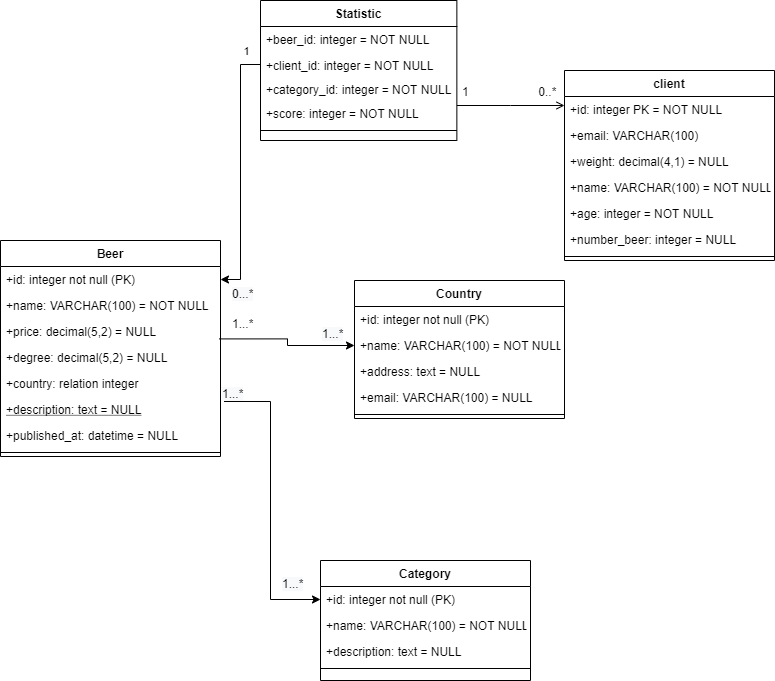

The diagram above was exported from draw.io. Its source (the exported page's mxGraphModel, read from the mxfile embedded in the PNG):
<mxGraphModel dx="1038" dy="548" grid="1" gridSize="10" guides="1" tooltips="1" connect="1" arrows="1" fold="1" page="1" pageScale="1" pageWidth="827" pageHeight="1169" math="0" shadow="0">
  <root>
    <mxCell id="WIyWlLk6GJQsqaUBKTNV-0" />
    <mxCell id="WIyWlLk6GJQsqaUBKTNV-1" parent="WIyWlLk6GJQsqaUBKTNV-0" />
    <mxCell id="kvyRWh3i-AIwPVJ6_Nub-23" style="edgeStyle=orthogonalEdgeStyle;rounded=0;orthogonalLoop=1;jettySize=auto;html=1;exitX=0;exitY=0.5;exitDx=0;exitDy=0;entryX=1;entryY=0.5;entryDx=0;entryDy=0;" parent="WIyWlLk6GJQsqaUBKTNV-1" source="zkfFHV4jXpPFQw0GAbJ--2" target="zkfFHV4jXpPFQw0GAbJ--7" edge="1">
      <mxGeometry relative="1" as="geometry" />
    </mxCell>
    <mxCell id="kvyRWh3i-AIwPVJ6_Nub-28" value="1" style="edgeLabel;html=1;align=center;verticalAlign=middle;resizable=0;points=[];" parent="kvyRWh3i-AIwPVJ6_Nub-23" vertex="1" connectable="0">
      <mxGeometry x="-0.7725" relative="1" as="geometry">
        <mxPoint x="5" y="-23" as="offset" />
      </mxGeometry>
    </mxCell>
    <mxCell id="zkfFHV4jXpPFQw0GAbJ--0" value="Statistic" style="swimlane;fontStyle=1;align=center;verticalAlign=top;childLayout=stackLayout;horizontal=1;startSize=26;horizontalStack=0;resizeParent=1;resizeLast=0;collapsible=1;marginBottom=0;rounded=0;shadow=0;strokeWidth=1;" parent="WIyWlLk6GJQsqaUBKTNV-1" vertex="1">
      <mxGeometry x="320" y="120" width="196.36" height="140" as="geometry">
        <mxRectangle x="230" y="140" width="160" height="26" as="alternateBounds" />
      </mxGeometry>
    </mxCell>
    <mxCell id="zkfFHV4jXpPFQw0GAbJ--1" value="+beer_id: integer = NOT NULL" style="text;align=left;verticalAlign=top;spacingLeft=4;spacingRight=4;overflow=hidden;rotatable=0;points=[[0,0.5],[1,0.5]];portConstraint=eastwest;" parent="zkfFHV4jXpPFQw0GAbJ--0" vertex="1">
      <mxGeometry y="26" width="196.36" height="26" as="geometry" />
    </mxCell>
    <mxCell id="zkfFHV4jXpPFQw0GAbJ--2" value="+client_id: integer = NOT NULL" style="text;align=left;verticalAlign=top;spacingLeft=4;spacingRight=4;overflow=hidden;rotatable=0;points=[[0,0.5],[1,0.5]];portConstraint=eastwest;rounded=0;shadow=0;html=0;" parent="zkfFHV4jXpPFQw0GAbJ--0" vertex="1">
      <mxGeometry y="52" width="196.36" height="24" as="geometry" />
    </mxCell>
    <mxCell id="zkfFHV4jXpPFQw0GAbJ--5" value="+category_id: integer = NOT NULL" style="text;align=left;verticalAlign=top;spacingLeft=4;spacingRight=4;overflow=hidden;rotatable=0;points=[[0,0.5],[1,0.5]];portConstraint=eastwest;" parent="zkfFHV4jXpPFQw0GAbJ--0" vertex="1">
      <mxGeometry y="76" width="196.36" height="24" as="geometry" />
    </mxCell>
    <mxCell id="zkfFHV4jXpPFQw0GAbJ--3" value="+score: integer = NOT NULL" style="text;align=left;verticalAlign=top;spacingLeft=4;spacingRight=4;overflow=hidden;rotatable=0;points=[[0,0.5],[1,0.5]];portConstraint=eastwest;rounded=0;shadow=0;html=0;" parent="zkfFHV4jXpPFQw0GAbJ--0" vertex="1">
      <mxGeometry y="100" width="196.36" height="26" as="geometry" />
    </mxCell>
    <mxCell id="zkfFHV4jXpPFQw0GAbJ--4" value="" style="line;html=1;strokeWidth=1;align=left;verticalAlign=middle;spacingTop=-1;spacingLeft=3;spacingRight=3;rotatable=0;labelPosition=right;points=[];portConstraint=eastwest;" parent="zkfFHV4jXpPFQw0GAbJ--0" vertex="1">
      <mxGeometry y="126" width="196.36" height="8" as="geometry" />
    </mxCell>
    <mxCell id="kvyRWh3i-AIwPVJ6_Nub-22" style="edgeStyle=orthogonalEdgeStyle;rounded=0;orthogonalLoop=1;jettySize=auto;html=1;exitX=0.995;exitY=0.785;exitDx=0;exitDy=0;entryX=0;entryY=0.5;entryDx=0;entryDy=0;exitPerimeter=0;" parent="WIyWlLk6GJQsqaUBKTNV-1" source="kvyRWh3i-AIwPVJ6_Nub-0" target="kvyRWh3i-AIwPVJ6_Nub-3" edge="1">
      <mxGeometry relative="1" as="geometry" />
    </mxCell>
    <mxCell id="zkfFHV4jXpPFQw0GAbJ--6" value="Beer" style="swimlane;fontStyle=1;align=center;verticalAlign=top;childLayout=stackLayout;horizontal=1;startSize=26;horizontalStack=0;resizeParent=1;resizeLast=0;collapsible=1;marginBottom=0;rounded=0;shadow=0;strokeWidth=1;" parent="WIyWlLk6GJQsqaUBKTNV-1" vertex="1">
      <mxGeometry x="60" y="360" width="220" height="216" as="geometry">
        <mxRectangle x="130" y="380" width="160" height="26" as="alternateBounds" />
      </mxGeometry>
    </mxCell>
    <mxCell id="zkfFHV4jXpPFQw0GAbJ--7" value="+id: integer not null (PK)" style="text;align=left;verticalAlign=top;spacingLeft=4;spacingRight=4;overflow=hidden;rotatable=0;points=[[0,0.5],[1,0.5]];portConstraint=eastwest;" parent="zkfFHV4jXpPFQw0GAbJ--6" vertex="1">
      <mxGeometry y="26" width="220" height="26" as="geometry" />
    </mxCell>
    <mxCell id="kvyRWh3i-AIwPVJ6_Nub-1" value="+name: VARCHAR(100) = NOT NULL" style="text;align=left;verticalAlign=top;spacingLeft=4;spacingRight=4;overflow=hidden;rotatable=0;points=[[0,0.5],[1,0.5]];portConstraint=eastwest;rounded=0;shadow=0;html=0;" parent="zkfFHV4jXpPFQw0GAbJ--6" vertex="1">
      <mxGeometry y="52" width="220" height="26" as="geometry" />
    </mxCell>
    <mxCell id="kvyRWh3i-AIwPVJ6_Nub-0" value="+price: decimal(5,2) = NULL" style="text;align=left;verticalAlign=top;spacingLeft=4;spacingRight=4;overflow=hidden;rotatable=0;points=[[0,0.5],[1,0.5]];portConstraint=eastwest;rounded=0;shadow=0;html=0;" parent="zkfFHV4jXpPFQw0GAbJ--6" vertex="1">
      <mxGeometry y="78" width="220" height="26" as="geometry" />
    </mxCell>
    <mxCell id="BtbZX0ZDL_uKJhPGDbZI-2" value="+degree: decimal(5,2) = NULL" style="text;align=left;verticalAlign=top;spacingLeft=4;spacingRight=4;overflow=hidden;rotatable=0;points=[[0,0.5],[1,0.5]];portConstraint=eastwest;rounded=0;shadow=0;html=0;" vertex="1" parent="zkfFHV4jXpPFQw0GAbJ--6">
      <mxGeometry y="104" width="220" height="26" as="geometry" />
    </mxCell>
    <mxCell id="zkfFHV4jXpPFQw0GAbJ--8" value="+country: relation integer" style="text;align=left;verticalAlign=top;spacingLeft=4;spacingRight=4;overflow=hidden;rotatable=0;points=[[0,0.5],[1,0.5]];portConstraint=eastwest;rounded=0;shadow=0;html=0;" parent="zkfFHV4jXpPFQw0GAbJ--6" vertex="1">
      <mxGeometry y="130" width="220" height="26" as="geometry" />
    </mxCell>
    <mxCell id="zkfFHV4jXpPFQw0GAbJ--10" value="+description: text = NULL" style="text;align=left;verticalAlign=top;spacingLeft=4;spacingRight=4;overflow=hidden;rotatable=0;points=[[0,0.5],[1,0.5]];portConstraint=eastwest;fontStyle=4" parent="zkfFHV4jXpPFQw0GAbJ--6" vertex="1">
      <mxGeometry y="156" width="220" height="26" as="geometry" />
    </mxCell>
    <mxCell id="zkfFHV4jXpPFQw0GAbJ--11" value="+published_at: datetime = NULL" style="text;align=left;verticalAlign=top;spacingLeft=4;spacingRight=4;overflow=hidden;rotatable=0;points=[[0,0.5],[1,0.5]];portConstraint=eastwest;" parent="zkfFHV4jXpPFQw0GAbJ--6" vertex="1">
      <mxGeometry y="182" width="220" height="26" as="geometry" />
    </mxCell>
    <mxCell id="zkfFHV4jXpPFQw0GAbJ--9" value="" style="line;html=1;strokeWidth=1;align=left;verticalAlign=middle;spacingTop=-1;spacingLeft=3;spacingRight=3;rotatable=0;labelPosition=right;points=[];portConstraint=eastwest;" parent="zkfFHV4jXpPFQw0GAbJ--6" vertex="1">
      <mxGeometry y="208" width="220" height="8" as="geometry" />
    </mxCell>
    <mxCell id="zkfFHV4jXpPFQw0GAbJ--13" value="Country" style="swimlane;fontStyle=1;align=center;verticalAlign=top;childLayout=stackLayout;horizontal=1;startSize=26;horizontalStack=0;resizeParent=1;resizeLast=0;collapsible=1;marginBottom=0;rounded=0;shadow=0;strokeWidth=1;" parent="WIyWlLk6GJQsqaUBKTNV-1" vertex="1">
      <mxGeometry x="414" y="400" width="210" height="138" as="geometry">
        <mxRectangle x="340" y="380" width="170" height="26" as="alternateBounds" />
      </mxGeometry>
    </mxCell>
    <mxCell id="zkfFHV4jXpPFQw0GAbJ--14" value="+id: integer not null (PK)" style="text;align=left;verticalAlign=top;spacingLeft=4;spacingRight=4;overflow=hidden;rotatable=0;points=[[0,0.5],[1,0.5]];portConstraint=eastwest;" parent="zkfFHV4jXpPFQw0GAbJ--13" vertex="1">
      <mxGeometry y="26" width="210" height="26" as="geometry" />
    </mxCell>
    <mxCell id="kvyRWh3i-AIwPVJ6_Nub-3" value="+name: VARCHAR(100) = NOT NULL" style="text;align=left;verticalAlign=top;spacingLeft=4;spacingRight=4;overflow=hidden;rotatable=0;points=[[0,0.5],[1,0.5]];portConstraint=eastwest;" parent="zkfFHV4jXpPFQw0GAbJ--13" vertex="1">
      <mxGeometry y="52" width="210" height="26" as="geometry" />
    </mxCell>
    <mxCell id="kvyRWh3i-AIwPVJ6_Nub-4" value="+address: text = NULL" style="text;align=left;verticalAlign=top;spacingLeft=4;spacingRight=4;overflow=hidden;rotatable=0;points=[[0,0.5],[1,0.5]];portConstraint=eastwest;" parent="zkfFHV4jXpPFQw0GAbJ--13" vertex="1">
      <mxGeometry y="78" width="210" height="26" as="geometry" />
    </mxCell>
    <mxCell id="kvyRWh3i-AIwPVJ6_Nub-2" value="+email: VARCHAR(100) = NULL" style="text;align=left;verticalAlign=top;spacingLeft=4;spacingRight=4;overflow=hidden;rotatable=0;points=[[0,0.5],[1,0.5]];portConstraint=eastwest;" parent="zkfFHV4jXpPFQw0GAbJ--13" vertex="1">
      <mxGeometry y="104" width="210" height="26" as="geometry" />
    </mxCell>
    <mxCell id="zkfFHV4jXpPFQw0GAbJ--15" value="" style="line;html=1;strokeWidth=1;align=left;verticalAlign=middle;spacingTop=-1;spacingLeft=3;spacingRight=3;rotatable=0;labelPosition=right;points=[];portConstraint=eastwest;" parent="zkfFHV4jXpPFQw0GAbJ--13" vertex="1">
      <mxGeometry y="130" width="210" height="8" as="geometry" />
    </mxCell>
    <mxCell id="zkfFHV4jXpPFQw0GAbJ--17" value="client" style="swimlane;fontStyle=1;align=center;verticalAlign=top;childLayout=stackLayout;horizontal=1;startSize=26;horizontalStack=0;resizeParent=1;resizeLast=0;collapsible=1;marginBottom=0;rounded=0;shadow=0;strokeWidth=1;" parent="WIyWlLk6GJQsqaUBKTNV-1" vertex="1">
      <mxGeometry x="624" y="190" width="210" height="190" as="geometry">
        <mxRectangle x="550" y="140" width="160" height="26" as="alternateBounds" />
      </mxGeometry>
    </mxCell>
    <mxCell id="zkfFHV4jXpPFQw0GAbJ--18" value="+id: integer PK = NOT NULL" style="text;align=left;verticalAlign=top;spacingLeft=4;spacingRight=4;overflow=hidden;rotatable=0;points=[[0,0.5],[1,0.5]];portConstraint=eastwest;" parent="zkfFHV4jXpPFQw0GAbJ--17" vertex="1">
      <mxGeometry y="26" width="210" height="26" as="geometry" />
    </mxCell>
    <mxCell id="zkfFHV4jXpPFQw0GAbJ--19" value="+email: VARCHAR(100)" style="text;align=left;verticalAlign=top;spacingLeft=4;spacingRight=4;overflow=hidden;rotatable=0;points=[[0,0.5],[1,0.5]];portConstraint=eastwest;rounded=0;shadow=0;html=0;" parent="zkfFHV4jXpPFQw0GAbJ--17" vertex="1">
      <mxGeometry y="52" width="210" height="26" as="geometry" />
    </mxCell>
    <mxCell id="zkfFHV4jXpPFQw0GAbJ--20" value="+weight: decimal(4,1) = NULL" style="text;align=left;verticalAlign=top;spacingLeft=4;spacingRight=4;overflow=hidden;rotatable=0;points=[[0,0.5],[1,0.5]];portConstraint=eastwest;rounded=0;shadow=0;html=0;" parent="zkfFHV4jXpPFQw0GAbJ--17" vertex="1">
      <mxGeometry y="78" width="210" height="26" as="geometry" />
    </mxCell>
    <mxCell id="BtbZX0ZDL_uKJhPGDbZI-3" value="+name: VARCHAR(100) = NOT NULL" style="text;align=left;verticalAlign=top;spacingLeft=4;spacingRight=4;overflow=hidden;rotatable=0;points=[[0,0.5],[1,0.5]];portConstraint=eastwest;rounded=0;shadow=0;html=0;" vertex="1" parent="zkfFHV4jXpPFQw0GAbJ--17">
      <mxGeometry y="104" width="210" height="26" as="geometry" />
    </mxCell>
    <mxCell id="zkfFHV4jXpPFQw0GAbJ--21" value="+age: integer = NOT NULL" style="text;align=left;verticalAlign=top;spacingLeft=4;spacingRight=4;overflow=hidden;rotatable=0;points=[[0,0.5],[1,0.5]];portConstraint=eastwest;rounded=0;shadow=0;html=0;" parent="zkfFHV4jXpPFQw0GAbJ--17" vertex="1">
      <mxGeometry y="130" width="210" height="26" as="geometry" />
    </mxCell>
    <mxCell id="zkfFHV4jXpPFQw0GAbJ--22" value="+number_beer: integer = NULL" style="text;align=left;verticalAlign=top;spacingLeft=4;spacingRight=4;overflow=hidden;rotatable=0;points=[[0,0.5],[1,0.5]];portConstraint=eastwest;rounded=0;shadow=0;html=0;" parent="zkfFHV4jXpPFQw0GAbJ--17" vertex="1">
      <mxGeometry y="156" width="210" height="26" as="geometry" />
    </mxCell>
    <mxCell id="zkfFHV4jXpPFQw0GAbJ--23" value="" style="line;html=1;strokeWidth=1;align=left;verticalAlign=middle;spacingTop=-1;spacingLeft=3;spacingRight=3;rotatable=0;labelPosition=right;points=[];portConstraint=eastwest;" parent="zkfFHV4jXpPFQw0GAbJ--17" vertex="1">
      <mxGeometry y="182" width="210" height="8" as="geometry" />
    </mxCell>
    <mxCell id="zkfFHV4jXpPFQw0GAbJ--26" value="" style="endArrow=open;shadow=0;strokeWidth=1;rounded=0;endFill=1;edgeStyle=elbowEdgeStyle;elbow=vertical;" parent="WIyWlLk6GJQsqaUBKTNV-1" source="zkfFHV4jXpPFQw0GAbJ--0" target="zkfFHV4jXpPFQw0GAbJ--17" edge="1">
      <mxGeometry x="0.5" y="41" relative="1" as="geometry">
        <mxPoint x="380" y="192" as="sourcePoint" />
        <mxPoint x="540" y="192" as="targetPoint" />
        <mxPoint x="-40" y="32" as="offset" />
      </mxGeometry>
    </mxCell>
    <mxCell id="zkfFHV4jXpPFQw0GAbJ--27" value="1" style="resizable=0;align=left;verticalAlign=bottom;labelBackgroundColor=none;fontSize=12;" parent="zkfFHV4jXpPFQw0GAbJ--26" connectable="0" vertex="1">
      <mxGeometry x="-1" relative="1" as="geometry">
        <mxPoint x="3.64" y="-4.67" as="offset" />
      </mxGeometry>
    </mxCell>
    <mxCell id="zkfFHV4jXpPFQw0GAbJ--28" value="0..*" style="resizable=0;align=right;verticalAlign=bottom;labelBackgroundColor=none;fontSize=12;" parent="zkfFHV4jXpPFQw0GAbJ--26" connectable="0" vertex="1">
      <mxGeometry x="1" relative="1" as="geometry">
        <mxPoint x="-7" y="-5" as="offset" />
      </mxGeometry>
    </mxCell>
    <mxCell id="kvyRWh3i-AIwPVJ6_Nub-12" value="Category" style="swimlane;fontStyle=1;align=center;verticalAlign=top;childLayout=stackLayout;horizontal=1;startSize=26;horizontalStack=0;resizeParent=1;resizeLast=0;collapsible=1;marginBottom=0;rounded=0;shadow=0;strokeWidth=1;" parent="WIyWlLk6GJQsqaUBKTNV-1" vertex="1">
      <mxGeometry x="380" y="680" width="210" height="120" as="geometry">
        <mxRectangle x="340" y="380" width="170" height="26" as="alternateBounds" />
      </mxGeometry>
    </mxCell>
    <mxCell id="kvyRWh3i-AIwPVJ6_Nub-13" value="+id: integer not null (PK)" style="text;align=left;verticalAlign=top;spacingLeft=4;spacingRight=4;overflow=hidden;rotatable=0;points=[[0,0.5],[1,0.5]];portConstraint=eastwest;" parent="kvyRWh3i-AIwPVJ6_Nub-12" vertex="1">
      <mxGeometry y="26" width="210" height="26" as="geometry" />
    </mxCell>
    <mxCell id="kvyRWh3i-AIwPVJ6_Nub-14" value="+name: VARCHAR(100) = NOT NULL" style="text;align=left;verticalAlign=top;spacingLeft=4;spacingRight=4;overflow=hidden;rotatable=0;points=[[0,0.5],[1,0.5]];portConstraint=eastwest;" parent="kvyRWh3i-AIwPVJ6_Nub-12" vertex="1">
      <mxGeometry y="52" width="210" height="26" as="geometry" />
    </mxCell>
    <mxCell id="kvyRWh3i-AIwPVJ6_Nub-15" value="+description: text = NULL" style="text;align=left;verticalAlign=top;spacingLeft=4;spacingRight=4;overflow=hidden;rotatable=0;points=[[0,0.5],[1,0.5]];portConstraint=eastwest;" parent="kvyRWh3i-AIwPVJ6_Nub-12" vertex="1">
      <mxGeometry y="78" width="210" height="26" as="geometry" />
    </mxCell>
    <mxCell id="kvyRWh3i-AIwPVJ6_Nub-17" value="" style="line;html=1;strokeWidth=1;align=left;verticalAlign=middle;spacingTop=-1;spacingLeft=3;spacingRight=3;rotatable=0;labelPosition=right;points=[];portConstraint=eastwest;" parent="kvyRWh3i-AIwPVJ6_Nub-12" vertex="1">
      <mxGeometry y="104" width="210" height="8" as="geometry" />
    </mxCell>
    <mxCell id="kvyRWh3i-AIwPVJ6_Nub-26" style="edgeStyle=orthogonalEdgeStyle;rounded=0;orthogonalLoop=1;jettySize=auto;html=1;exitX=1.016;exitY=0.192;exitDx=0;exitDy=0;entryX=0;entryY=0.5;entryDx=0;entryDy=0;exitPerimeter=0;" parent="WIyWlLk6GJQsqaUBKTNV-1" source="zkfFHV4jXpPFQw0GAbJ--10" target="kvyRWh3i-AIwPVJ6_Nub-13" edge="1">
      <mxGeometry relative="1" as="geometry">
        <mxPoint x="400" y="810" as="targetPoint" />
        <mxPoint x="80" y="655" as="sourcePoint" />
      </mxGeometry>
    </mxCell>
    <mxCell id="kvyRWh3i-AIwPVJ6_Nub-29" value="&lt;span style=&quot;color: rgb(0 , 0 , 0) ; font-family: &amp;#34;helvetica&amp;#34; ; font-size: 12px ; font-style: normal ; font-weight: 400 ; letter-spacing: normal ; text-align: left ; text-indent: 0px ; text-transform: none ; word-spacing: 0px ; background-color: rgb(248 , 249 , 250) ; display: inline ; float: none&quot;&gt;0...*&lt;/span&gt;" style="text;whiteSpace=wrap;html=1;" parent="WIyWlLk6GJQsqaUBKTNV-1" vertex="1">
      <mxGeometry x="290" y="400" width="50" height="30" as="geometry" />
    </mxCell>
    <mxCell id="kvyRWh3i-AIwPVJ6_Nub-30" value="&lt;span style=&quot;font-family: &amp;#34;helvetica&amp;#34;&quot;&gt;1...*&lt;/span&gt;" style="text;whiteSpace=wrap;html=1;" parent="WIyWlLk6GJQsqaUBKTNV-1" vertex="1">
      <mxGeometry x="290" y="430" width="10" height="30" as="geometry" />
    </mxCell>
    <mxCell id="kvyRWh3i-AIwPVJ6_Nub-31" value="&lt;span style=&quot;color: rgb(0 , 0 , 0) ; font-family: &amp;#34;helvetica&amp;#34; ; font-size: 12px ; font-style: normal ; font-weight: 400 ; letter-spacing: normal ; text-align: left ; text-indent: 0px ; text-transform: none ; word-spacing: 0px ; background-color: rgb(248 , 249 , 250) ; display: inline ; float: none&quot;&gt;1...*&lt;/span&gt;" style="text;whiteSpace=wrap;html=1;" parent="WIyWlLk6GJQsqaUBKTNV-1" vertex="1">
      <mxGeometry x="380" y="440" width="50" height="30" as="geometry" />
    </mxCell>
    <mxCell id="BtbZX0ZDL_uKJhPGDbZI-0" value="&lt;span style=&quot;color: rgb(0 , 0 , 0) ; font-family: &amp;#34;helvetica&amp;#34; ; font-size: 12px ; font-style: normal ; font-weight: 400 ; letter-spacing: normal ; text-align: left ; text-indent: 0px ; text-transform: none ; word-spacing: 0px ; background-color: rgb(248 , 249 , 250) ; display: inline ; float: none&quot;&gt;1...*&lt;/span&gt;" style="text;whiteSpace=wrap;html=1;" vertex="1" parent="WIyWlLk6GJQsqaUBKTNV-1">
      <mxGeometry x="340" y="690" width="50" height="30" as="geometry" />
    </mxCell>
    <mxCell id="BtbZX0ZDL_uKJhPGDbZI-1" value="&lt;span style=&quot;color: rgb(0 , 0 , 0) ; font-family: &amp;#34;helvetica&amp;#34; ; font-size: 12px ; font-style: normal ; font-weight: 400 ; letter-spacing: normal ; text-align: left ; text-indent: 0px ; text-transform: none ; word-spacing: 0px ; background-color: rgb(248 , 249 , 250) ; display: inline ; float: none&quot;&gt;1...*&lt;/span&gt;" style="text;whiteSpace=wrap;html=1;" vertex="1" parent="WIyWlLk6GJQsqaUBKTNV-1">
      <mxGeometry x="280" y="500" width="50" height="30" as="geometry" />
    </mxCell>
  </root>
</mxGraphModel>